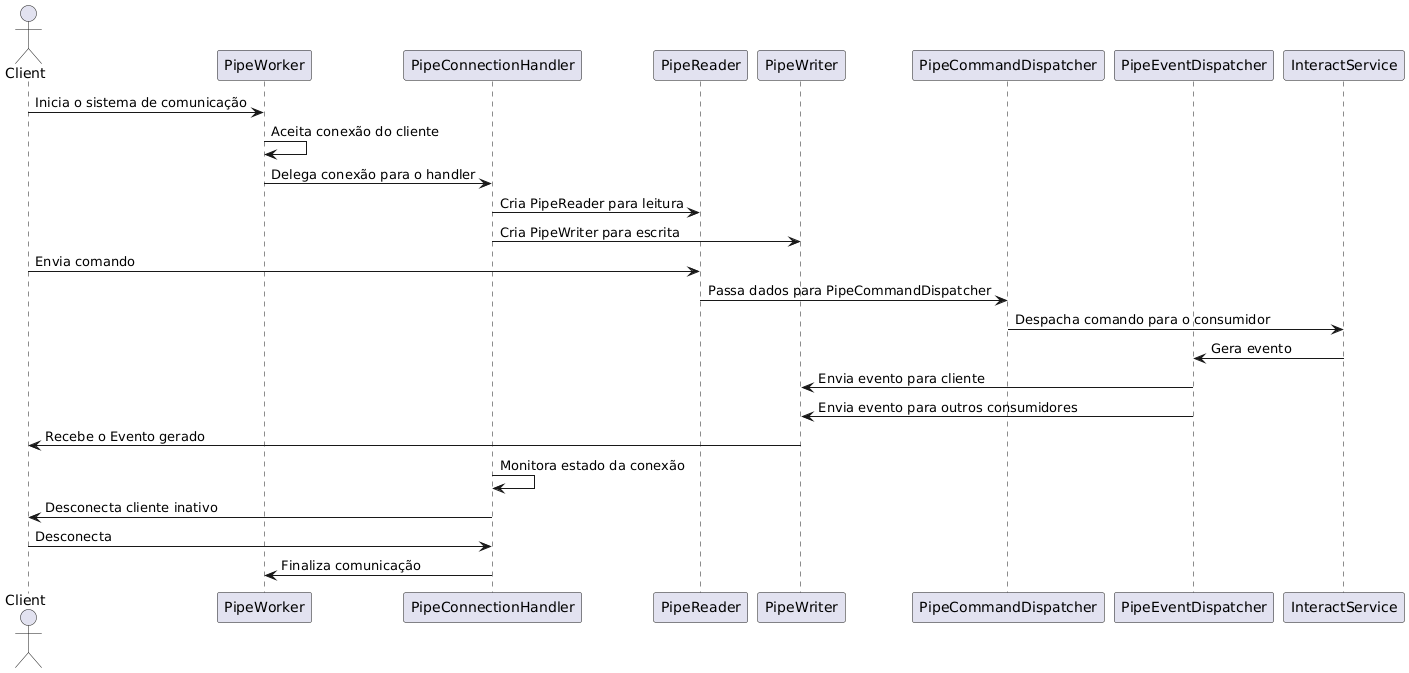

The diagram above was rendered by PlantUML. Its source (embedded in the PNG):
@startuml
actor Client
participant PipeWorker
participant PipeConnectionHandler
participant PipeReader
participant PipeWriter
participant PipeCommandDispatcher
participant PipeEventDispatcher
participant InteractService

Client -> PipeWorker : Inicia o sistema de comunicação
PipeWorker -> PipeWorker : Aceita conexão do cliente
PipeWorker -> PipeConnectionHandler : Delega conexão para o handler
PipeConnectionHandler -> PipeReader : Cria PipeReader para leitura
PipeConnectionHandler -> PipeWriter : Cria PipeWriter para escrita

Client -> PipeReader : Envia comando
PipeReader -> PipeCommandDispatcher : Passa dados para PipeCommandDispatcher
PipeCommandDispatcher -> InteractService : Despacha comando para o consumidor

InteractService -> PipeEventDispatcher : Gera evento
PipeEventDispatcher -> PipeWriter : Envia evento para cliente
PipeEventDispatcher -> PipeWriter : Envia evento para outros consumidores
PipeWriter -> Client : Recebe o Evento gerado

PipeConnectionHandler -> PipeConnectionHandler : Monitora estado da conexão
PipeConnectionHandler -> Client : Desconecta cliente inativo

Client -> PipeConnectionHandler : Desconecta
PipeConnectionHandler -> PipeWorker : Finaliza comunicação
@enduml